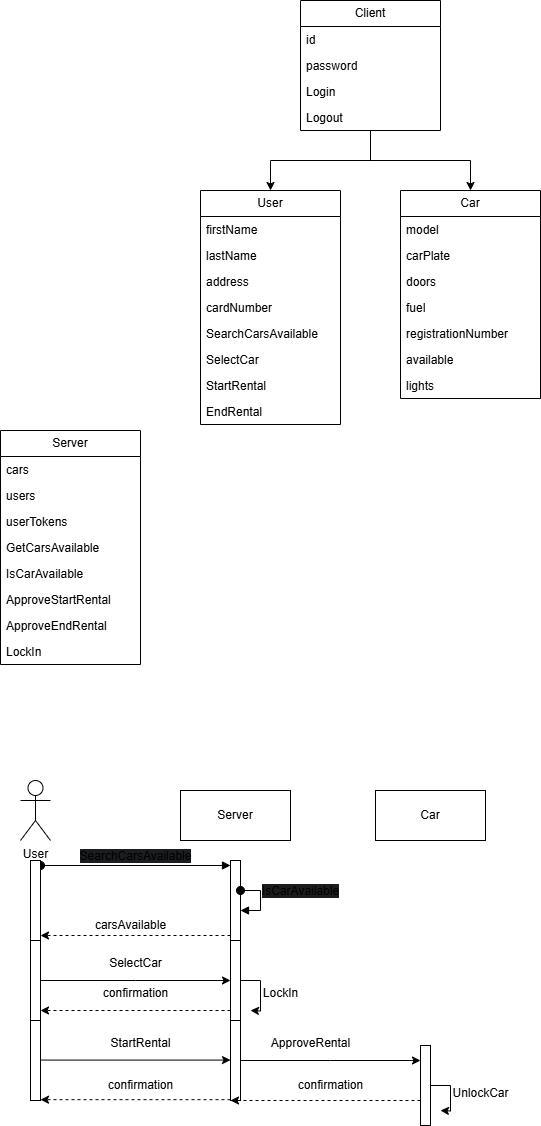

The diagram above was exported from draw.io. Its source (the exported page's mxGraphModel, read from the mxfile embedded in the PNG):
<mxGraphModel dx="875" dy="588" grid="1" gridSize="10" guides="1" tooltips="1" connect="1" arrows="1" fold="1" page="1" pageScale="1" pageWidth="850" pageHeight="1100" math="0" shadow="0">
  <root>
    <mxCell id="0" />
    <mxCell id="1" parent="0" />
    <mxCell id="FONHpGzphjbnSRiJAOad-15" style="edgeStyle=orthogonalEdgeStyle;rounded=0;orthogonalLoop=1;jettySize=auto;html=1;entryX=0.5;entryY=0;entryDx=0;entryDy=0;" edge="1" parent="1" source="FONHpGzphjbnSRiJAOad-1" target="FONHpGzphjbnSRiJAOad-5">
      <mxGeometry relative="1" as="geometry" />
    </mxCell>
    <mxCell id="FONHpGzphjbnSRiJAOad-18" style="edgeStyle=orthogonalEdgeStyle;rounded=0;orthogonalLoop=1;jettySize=auto;html=1;entryX=0.5;entryY=0;entryDx=0;entryDy=0;" edge="1" parent="1" source="FONHpGzphjbnSRiJAOad-1" target="FONHpGzphjbnSRiJAOad-9">
      <mxGeometry relative="1" as="geometry" />
    </mxCell>
    <mxCell id="FONHpGzphjbnSRiJAOad-1" value="Client" style="swimlane;fontStyle=0;childLayout=stackLayout;horizontal=1;startSize=26;fillColor=none;horizontalStack=0;resizeParent=1;resizeParentMax=0;resizeLast=0;collapsible=1;marginBottom=0;whiteSpace=wrap;html=1;" vertex="1" parent="1">
      <mxGeometry x="350" y="60" width="140" height="130" as="geometry" />
    </mxCell>
    <mxCell id="FONHpGzphjbnSRiJAOad-3" value="id" style="text;strokeColor=none;fillColor=none;align=left;verticalAlign=top;spacingLeft=4;spacingRight=4;overflow=hidden;rotatable=0;points=[[0,0.5],[1,0.5]];portConstraint=eastwest;whiteSpace=wrap;html=1;" vertex="1" parent="FONHpGzphjbnSRiJAOad-1">
      <mxGeometry y="26" width="140" height="26" as="geometry" />
    </mxCell>
    <mxCell id="FONHpGzphjbnSRiJAOad-4" value="password" style="text;strokeColor=none;fillColor=none;align=left;verticalAlign=top;spacingLeft=4;spacingRight=4;overflow=hidden;rotatable=0;points=[[0,0.5],[1,0.5]];portConstraint=eastwest;whiteSpace=wrap;html=1;" vertex="1" parent="FONHpGzphjbnSRiJAOad-1">
      <mxGeometry y="52" width="140" height="26" as="geometry" />
    </mxCell>
    <mxCell id="FONHpGzphjbnSRiJAOad-25" value="Login" style="text;strokeColor=none;fillColor=none;align=left;verticalAlign=top;spacingLeft=4;spacingRight=4;overflow=hidden;rotatable=0;points=[[0,0.5],[1,0.5]];portConstraint=eastwest;whiteSpace=wrap;html=1;" vertex="1" parent="FONHpGzphjbnSRiJAOad-1">
      <mxGeometry y="78" width="140" height="26" as="geometry" />
    </mxCell>
    <mxCell id="FONHpGzphjbnSRiJAOad-26" value="Logout" style="text;strokeColor=none;fillColor=none;align=left;verticalAlign=top;spacingLeft=4;spacingRight=4;overflow=hidden;rotatable=0;points=[[0,0.5],[1,0.5]];portConstraint=eastwest;whiteSpace=wrap;html=1;" vertex="1" parent="FONHpGzphjbnSRiJAOad-1">
      <mxGeometry y="104" width="140" height="26" as="geometry" />
    </mxCell>
    <mxCell id="FONHpGzphjbnSRiJAOad-5" value="User" style="swimlane;fontStyle=0;childLayout=stackLayout;horizontal=1;startSize=26;fillColor=none;horizontalStack=0;resizeParent=1;resizeParentMax=0;resizeLast=0;collapsible=1;marginBottom=0;whiteSpace=wrap;html=1;" vertex="1" parent="1">
      <mxGeometry x="250" y="250" width="140" height="234" as="geometry" />
    </mxCell>
    <mxCell id="FONHpGzphjbnSRiJAOad-6" value="firstName" style="text;strokeColor=none;fillColor=none;align=left;verticalAlign=top;spacingLeft=4;spacingRight=4;overflow=hidden;rotatable=0;points=[[0,0.5],[1,0.5]];portConstraint=eastwest;whiteSpace=wrap;html=1;" vertex="1" parent="FONHpGzphjbnSRiJAOad-5">
      <mxGeometry y="26" width="140" height="26" as="geometry" />
    </mxCell>
    <mxCell id="FONHpGzphjbnSRiJAOad-7" value="lastName" style="text;strokeColor=none;fillColor=none;align=left;verticalAlign=top;spacingLeft=4;spacingRight=4;overflow=hidden;rotatable=0;points=[[0,0.5],[1,0.5]];portConstraint=eastwest;whiteSpace=wrap;html=1;" vertex="1" parent="FONHpGzphjbnSRiJAOad-5">
      <mxGeometry y="52" width="140" height="26" as="geometry" />
    </mxCell>
    <mxCell id="FONHpGzphjbnSRiJAOad-8" value="address" style="text;strokeColor=none;fillColor=none;align=left;verticalAlign=top;spacingLeft=4;spacingRight=4;overflow=hidden;rotatable=0;points=[[0,0.5],[1,0.5]];portConstraint=eastwest;whiteSpace=wrap;html=1;" vertex="1" parent="FONHpGzphjbnSRiJAOad-5">
      <mxGeometry y="78" width="140" height="26" as="geometry" />
    </mxCell>
    <mxCell id="FONHpGzphjbnSRiJAOad-16" value="cardNumber" style="text;strokeColor=none;fillColor=none;align=left;verticalAlign=top;spacingLeft=4;spacingRight=4;overflow=hidden;rotatable=0;points=[[0,0.5],[1,0.5]];portConstraint=eastwest;whiteSpace=wrap;html=1;" vertex="1" parent="FONHpGzphjbnSRiJAOad-5">
      <mxGeometry y="104" width="140" height="26" as="geometry" />
    </mxCell>
    <mxCell id="FONHpGzphjbnSRiJAOad-30" value="SearchCarsAvailable" style="text;strokeColor=none;fillColor=none;align=left;verticalAlign=top;spacingLeft=4;spacingRight=4;overflow=hidden;rotatable=0;points=[[0,0.5],[1,0.5]];portConstraint=eastwest;whiteSpace=wrap;html=1;" vertex="1" parent="FONHpGzphjbnSRiJAOad-5">
      <mxGeometry y="130" width="140" height="26" as="geometry" />
    </mxCell>
    <mxCell id="FONHpGzphjbnSRiJAOad-34" value="SelectCar" style="text;strokeColor=none;fillColor=none;align=left;verticalAlign=top;spacingLeft=4;spacingRight=4;overflow=hidden;rotatable=0;points=[[0,0.5],[1,0.5]];portConstraint=eastwest;whiteSpace=wrap;html=1;" vertex="1" parent="FONHpGzphjbnSRiJAOad-5">
      <mxGeometry y="156" width="140" height="26" as="geometry" />
    </mxCell>
    <mxCell id="FONHpGzphjbnSRiJAOad-32" value="StartRental" style="text;strokeColor=none;fillColor=none;align=left;verticalAlign=top;spacingLeft=4;spacingRight=4;overflow=hidden;rotatable=0;points=[[0,0.5],[1,0.5]];portConstraint=eastwest;whiteSpace=wrap;html=1;" vertex="1" parent="FONHpGzphjbnSRiJAOad-5">
      <mxGeometry y="182" width="140" height="26" as="geometry" />
    </mxCell>
    <mxCell id="FONHpGzphjbnSRiJAOad-31" value="EndRental" style="text;strokeColor=none;fillColor=none;align=left;verticalAlign=top;spacingLeft=4;spacingRight=4;overflow=hidden;rotatable=0;points=[[0,0.5],[1,0.5]];portConstraint=eastwest;whiteSpace=wrap;html=1;" vertex="1" parent="FONHpGzphjbnSRiJAOad-5">
      <mxGeometry y="208" width="140" height="26" as="geometry" />
    </mxCell>
    <mxCell id="FONHpGzphjbnSRiJAOad-9" value="Car" style="swimlane;fontStyle=0;childLayout=stackLayout;horizontal=1;startSize=26;fillColor=none;horizontalStack=0;resizeParent=1;resizeParentMax=0;resizeLast=0;collapsible=1;marginBottom=0;whiteSpace=wrap;html=1;" vertex="1" parent="1">
      <mxGeometry x="450" y="250" width="140" height="208" as="geometry" />
    </mxCell>
    <mxCell id="FONHpGzphjbnSRiJAOad-10" value="model" style="text;strokeColor=none;fillColor=none;align=left;verticalAlign=top;spacingLeft=4;spacingRight=4;overflow=hidden;rotatable=0;points=[[0,0.5],[1,0.5]];portConstraint=eastwest;whiteSpace=wrap;html=1;" vertex="1" parent="FONHpGzphjbnSRiJAOad-9">
      <mxGeometry y="26" width="140" height="26" as="geometry" />
    </mxCell>
    <mxCell id="FONHpGzphjbnSRiJAOad-11" value="carPlate" style="text;strokeColor=none;fillColor=none;align=left;verticalAlign=top;spacingLeft=4;spacingRight=4;overflow=hidden;rotatable=0;points=[[0,0.5],[1,0.5]];portConstraint=eastwest;whiteSpace=wrap;html=1;" vertex="1" parent="FONHpGzphjbnSRiJAOad-9">
      <mxGeometry y="52" width="140" height="26" as="geometry" />
    </mxCell>
    <mxCell id="FONHpGzphjbnSRiJAOad-12" value="doors" style="text;strokeColor=none;fillColor=none;align=left;verticalAlign=top;spacingLeft=4;spacingRight=4;overflow=hidden;rotatable=0;points=[[0,0.5],[1,0.5]];portConstraint=eastwest;whiteSpace=wrap;html=1;" vertex="1" parent="FONHpGzphjbnSRiJAOad-9">
      <mxGeometry y="78" width="140" height="26" as="geometry" />
    </mxCell>
    <mxCell id="FONHpGzphjbnSRiJAOad-17" value="fuel" style="text;strokeColor=none;fillColor=none;align=left;verticalAlign=top;spacingLeft=4;spacingRight=4;overflow=hidden;rotatable=0;points=[[0,0.5],[1,0.5]];portConstraint=eastwest;whiteSpace=wrap;html=1;" vertex="1" parent="FONHpGzphjbnSRiJAOad-9">
      <mxGeometry y="104" width="140" height="26" as="geometry" />
    </mxCell>
    <mxCell id="FONHpGzphjbnSRiJAOad-19" value="registrationNumber" style="text;strokeColor=none;fillColor=none;align=left;verticalAlign=top;spacingLeft=4;spacingRight=4;overflow=hidden;rotatable=0;points=[[0,0.5],[1,0.5]];portConstraint=eastwest;whiteSpace=wrap;html=1;" vertex="1" parent="FONHpGzphjbnSRiJAOad-9">
      <mxGeometry y="130" width="140" height="26" as="geometry" />
    </mxCell>
    <mxCell id="FONHpGzphjbnSRiJAOad-20" value="available" style="text;strokeColor=none;fillColor=none;align=left;verticalAlign=top;spacingLeft=4;spacingRight=4;overflow=hidden;rotatable=0;points=[[0,0.5],[1,0.5]];portConstraint=eastwest;whiteSpace=wrap;html=1;" vertex="1" parent="FONHpGzphjbnSRiJAOad-9">
      <mxGeometry y="156" width="140" height="26" as="geometry" />
    </mxCell>
    <mxCell id="FONHpGzphjbnSRiJAOad-33" value="lights" style="text;strokeColor=none;fillColor=none;align=left;verticalAlign=top;spacingLeft=4;spacingRight=4;overflow=hidden;rotatable=0;points=[[0,0.5],[1,0.5]];portConstraint=eastwest;whiteSpace=wrap;html=1;" vertex="1" parent="FONHpGzphjbnSRiJAOad-9">
      <mxGeometry y="182" width="140" height="26" as="geometry" />
    </mxCell>
    <mxCell id="FONHpGzphjbnSRiJAOad-21" value="Server" style="swimlane;fontStyle=0;childLayout=stackLayout;horizontal=1;startSize=26;fillColor=none;horizontalStack=0;resizeParent=1;resizeParentMax=0;resizeLast=0;collapsible=1;marginBottom=0;whiteSpace=wrap;html=1;" vertex="1" parent="1">
      <mxGeometry x="50" y="490" width="140" height="234" as="geometry" />
    </mxCell>
    <mxCell id="FONHpGzphjbnSRiJAOad-22" value="cars" style="text;strokeColor=none;fillColor=none;align=left;verticalAlign=top;spacingLeft=4;spacingRight=4;overflow=hidden;rotatable=0;points=[[0,0.5],[1,0.5]];portConstraint=eastwest;whiteSpace=wrap;html=1;" vertex="1" parent="FONHpGzphjbnSRiJAOad-21">
      <mxGeometry y="26" width="140" height="26" as="geometry" />
    </mxCell>
    <mxCell id="FONHpGzphjbnSRiJAOad-23" value="users" style="text;strokeColor=none;fillColor=none;align=left;verticalAlign=top;spacingLeft=4;spacingRight=4;overflow=hidden;rotatable=0;points=[[0,0.5],[1,0.5]];portConstraint=eastwest;whiteSpace=wrap;html=1;" vertex="1" parent="FONHpGzphjbnSRiJAOad-21">
      <mxGeometry y="52" width="140" height="26" as="geometry" />
    </mxCell>
    <mxCell id="FONHpGzphjbnSRiJAOad-24" value="userTokens" style="text;strokeColor=none;fillColor=none;align=left;verticalAlign=top;spacingLeft=4;spacingRight=4;overflow=hidden;rotatable=0;points=[[0,0.5],[1,0.5]];portConstraint=eastwest;whiteSpace=wrap;html=1;" vertex="1" parent="FONHpGzphjbnSRiJAOad-21">
      <mxGeometry y="78" width="140" height="26" as="geometry" />
    </mxCell>
    <mxCell id="FONHpGzphjbnSRiJAOad-28" value="GetCarsAvailable" style="text;strokeColor=none;fillColor=none;align=left;verticalAlign=top;spacingLeft=4;spacingRight=4;overflow=hidden;rotatable=0;points=[[0,0.5],[1,0.5]];portConstraint=eastwest;whiteSpace=wrap;html=1;" vertex="1" parent="FONHpGzphjbnSRiJAOad-21">
      <mxGeometry y="104" width="140" height="26" as="geometry" />
    </mxCell>
    <mxCell id="FONHpGzphjbnSRiJAOad-29" value="IsCarAvailable" style="text;strokeColor=none;fillColor=none;align=left;verticalAlign=top;spacingLeft=4;spacingRight=4;overflow=hidden;rotatable=0;points=[[0,0.5],[1,0.5]];portConstraint=eastwest;whiteSpace=wrap;html=1;" vertex="1" parent="FONHpGzphjbnSRiJAOad-21">
      <mxGeometry y="130" width="140" height="26" as="geometry" />
    </mxCell>
    <mxCell id="FONHpGzphjbnSRiJAOad-35" value="ApproveStartRental" style="text;strokeColor=none;fillColor=none;align=left;verticalAlign=top;spacingLeft=4;spacingRight=4;overflow=hidden;rotatable=0;points=[[0,0.5],[1,0.5]];portConstraint=eastwest;whiteSpace=wrap;html=1;" vertex="1" parent="FONHpGzphjbnSRiJAOad-21">
      <mxGeometry y="156" width="140" height="26" as="geometry" />
    </mxCell>
    <mxCell id="FONHpGzphjbnSRiJAOad-36" value="ApproveEndRental" style="text;strokeColor=none;fillColor=none;align=left;verticalAlign=top;spacingLeft=4;spacingRight=4;overflow=hidden;rotatable=0;points=[[0,0.5],[1,0.5]];portConstraint=eastwest;whiteSpace=wrap;html=1;" vertex="1" parent="FONHpGzphjbnSRiJAOad-21">
      <mxGeometry y="182" width="140" height="26" as="geometry" />
    </mxCell>
    <mxCell id="FONHpGzphjbnSRiJAOad-61" value="LockIn" style="text;strokeColor=none;fillColor=none;align=left;verticalAlign=top;spacingLeft=4;spacingRight=4;overflow=hidden;rotatable=0;points=[[0,0.5],[1,0.5]];portConstraint=eastwest;whiteSpace=wrap;html=1;" vertex="1" parent="FONHpGzphjbnSRiJAOad-21">
      <mxGeometry y="208" width="140" height="26" as="geometry" />
    </mxCell>
    <mxCell id="FONHpGzphjbnSRiJAOad-53" style="edgeStyle=orthogonalEdgeStyle;rounded=0;orthogonalLoop=1;jettySize=auto;html=1;curved=0;exitX=0;exitY=1;exitDx=0;exitDy=-5;exitPerimeter=0;entryX=1;entryY=1;entryDx=0;entryDy=-5;entryPerimeter=0;dashed=1;" edge="1" parent="1" source="FONHpGzphjbnSRiJAOad-37" target="FONHpGzphjbnSRiJAOad-44">
      <mxGeometry relative="1" as="geometry" />
    </mxCell>
    <mxCell id="FONHpGzphjbnSRiJAOad-37" value="" style="html=1;points=[[0,0,0,0,5],[0,1,0,0,-5],[1,0,0,0,5],[1,1,0,0,-5]];perimeter=orthogonalPerimeter;outlineConnect=0;targetShapes=umlLifeline;portConstraint=eastwest;newEdgeStyle={&quot;curved&quot;:0,&quot;rounded&quot;:0};" vertex="1" parent="1">
      <mxGeometry x="280" y="920" width="10" height="80" as="geometry" />
    </mxCell>
    <mxCell id="FONHpGzphjbnSRiJAOad-38" value="&lt;span style=&quot;font-size: 12px; text-align: left; text-wrap-mode: wrap; background-color: rgb(27, 29, 30);&quot;&gt;SearchCarsAvailable&lt;/span&gt;" style="html=1;verticalAlign=bottom;startArrow=oval;endArrow=block;startSize=8;curved=0;rounded=0;entryX=0;entryY=0;entryDx=0;entryDy=5;exitX=1;exitY=0;exitDx=0;exitDy=5;exitPerimeter=0;" edge="1" target="FONHpGzphjbnSRiJAOad-37" parent="1" source="FONHpGzphjbnSRiJAOad-44">
      <mxGeometry relative="1" as="geometry">
        <mxPoint x="210" y="925" as="sourcePoint" />
      </mxGeometry>
    </mxCell>
    <mxCell id="FONHpGzphjbnSRiJAOad-41" value="User" style="shape=umlActor;verticalLabelPosition=bottom;verticalAlign=top;html=1;" vertex="1" parent="1">
      <mxGeometry x="70" y="840" width="30" height="60" as="geometry" />
    </mxCell>
    <mxCell id="FONHpGzphjbnSRiJAOad-44" value="" style="html=1;points=[[0,0,0,0,5],[0,1,0,0,-5],[1,0,0,0,5],[1,1,0,0,-5]];perimeter=orthogonalPerimeter;outlineConnect=0;targetShapes=umlLifeline;portConstraint=eastwest;newEdgeStyle={&quot;curved&quot;:0,&quot;rounded&quot;:0};" vertex="1" parent="1">
      <mxGeometry x="80" y="920" width="10" height="80" as="geometry" />
    </mxCell>
    <mxCell id="FONHpGzphjbnSRiJAOad-46" value="Server" style="html=1;whiteSpace=wrap;" vertex="1" parent="1">
      <mxGeometry x="230" y="850" width="110" height="50" as="geometry" />
    </mxCell>
    <mxCell id="FONHpGzphjbnSRiJAOad-48" value="&lt;span style=&quot;font-size: 12px; text-align: left; text-wrap-mode: wrap; background-color: rgb(27, 29, 30);&quot;&gt;IsCarAvailable&lt;/span&gt;" style="html=1;verticalAlign=bottom;startArrow=oval;endArrow=block;startSize=8;curved=0;rounded=0;" edge="1" target="FONHpGzphjbnSRiJAOad-37" parent="1" source="FONHpGzphjbnSRiJAOad-37">
      <mxGeometry y="40" relative="1" as="geometry">
        <mxPoint x="400" y="925" as="sourcePoint" />
        <mxPoint as="offset" />
      </mxGeometry>
    </mxCell>
    <mxCell id="FONHpGzphjbnSRiJAOad-50" value="Car" style="html=1;whiteSpace=wrap;" vertex="1" parent="1">
      <mxGeometry x="425" y="850" width="110" height="50" as="geometry" />
    </mxCell>
    <mxCell id="FONHpGzphjbnSRiJAOad-55" value="carsAvailable" style="text;html=1;align=center;verticalAlign=middle;resizable=0;points=[];autosize=1;strokeColor=none;fillColor=none;" vertex="1" parent="1">
      <mxGeometry x="135" y="970" width="90" height="30" as="geometry" />
    </mxCell>
    <mxCell id="FONHpGzphjbnSRiJAOad-57" style="edgeStyle=orthogonalEdgeStyle;rounded=0;orthogonalLoop=1;jettySize=auto;html=1;curved=0;" edge="1" parent="1" source="FONHpGzphjbnSRiJAOad-56">
      <mxGeometry relative="1" as="geometry">
        <mxPoint x="280" y="1040" as="targetPoint" />
      </mxGeometry>
    </mxCell>
    <mxCell id="FONHpGzphjbnSRiJAOad-56" value="" style="html=1;points=[[0,0,0,0,5],[0,1,0,0,-5],[1,0,0,0,5],[1,1,0,0,-5]];perimeter=orthogonalPerimeter;outlineConnect=0;targetShapes=umlLifeline;portConstraint=eastwest;newEdgeStyle={&quot;curved&quot;:0,&quot;rounded&quot;:0};" vertex="1" parent="1">
      <mxGeometry x="80" y="1000" width="10" height="80" as="geometry" />
    </mxCell>
    <mxCell id="FONHpGzphjbnSRiJAOad-58" value="SelectCar" style="text;html=1;align=center;verticalAlign=middle;resizable=0;points=[];autosize=1;strokeColor=none;fillColor=none;" vertex="1" parent="1">
      <mxGeometry x="145" y="1008" width="80" height="30" as="geometry" />
    </mxCell>
    <mxCell id="FONHpGzphjbnSRiJAOad-62" style="edgeStyle=orthogonalEdgeStyle;rounded=0;orthogonalLoop=1;jettySize=auto;html=1;curved=0;" edge="1" parent="1" source="FONHpGzphjbnSRiJAOad-59">
      <mxGeometry relative="1" as="geometry">
        <mxPoint x="300" y="1070" as="targetPoint" />
      </mxGeometry>
    </mxCell>
    <mxCell id="FONHpGzphjbnSRiJAOad-59" value="" style="html=1;points=[[0,0,0,0,5],[0,1,0,0,-5],[1,0,0,0,5],[1,1,0,0,-5]];perimeter=orthogonalPerimeter;outlineConnect=0;targetShapes=umlLifeline;portConstraint=eastwest;newEdgeStyle={&quot;curved&quot;:0,&quot;rounded&quot;:0};" vertex="1" parent="1">
      <mxGeometry x="280" y="1000" width="10" height="80" as="geometry" />
    </mxCell>
    <mxCell id="FONHpGzphjbnSRiJAOad-60" style="edgeStyle=orthogonalEdgeStyle;rounded=0;orthogonalLoop=1;jettySize=auto;html=1;curved=0;exitX=0;exitY=1;exitDx=0;exitDy=-5;exitPerimeter=0;entryX=1;entryY=1;entryDx=0;entryDy=-5;entryPerimeter=0;dashed=1;" edge="1" parent="1">
      <mxGeometry relative="1" as="geometry">
        <mxPoint x="280" y="1070" as="sourcePoint" />
        <mxPoint x="90" y="1070" as="targetPoint" />
      </mxGeometry>
    </mxCell>
    <mxCell id="FONHpGzphjbnSRiJAOad-63" value="LockIn" style="text;html=1;align=center;verticalAlign=middle;resizable=0;points=[];autosize=1;strokeColor=none;fillColor=none;" vertex="1" parent="1">
      <mxGeometry x="300" y="1038" width="60" height="30" as="geometry" />
    </mxCell>
    <mxCell id="FONHpGzphjbnSRiJAOad-64" value="confirmation" style="text;html=1;align=center;verticalAlign=middle;resizable=0;points=[];autosize=1;strokeColor=none;fillColor=none;" vertex="1" parent="1">
      <mxGeometry x="140" y="1038" width="90" height="30" as="geometry" />
    </mxCell>
    <mxCell id="FONHpGzphjbnSRiJAOad-66" value="" style="html=1;points=[[0,0,0,0,5],[0,1,0,0,-5],[1,0,0,0,5],[1,1,0,0,-5]];perimeter=orthogonalPerimeter;outlineConnect=0;targetShapes=umlLifeline;portConstraint=eastwest;newEdgeStyle={&quot;curved&quot;:0,&quot;rounded&quot;:0};" vertex="1" parent="1">
      <mxGeometry x="80" y="1080" width="10" height="80" as="geometry" />
    </mxCell>
    <mxCell id="FONHpGzphjbnSRiJAOad-71" style="edgeStyle=orthogonalEdgeStyle;rounded=0;orthogonalLoop=1;jettySize=auto;html=1;curved=0;" edge="1" parent="1" source="FONHpGzphjbnSRiJAOad-67">
      <mxGeometry relative="1" as="geometry">
        <mxPoint x="470" y="1120" as="targetPoint" />
      </mxGeometry>
    </mxCell>
    <mxCell id="FONHpGzphjbnSRiJAOad-67" value="" style="html=1;points=[[0,0,0,0,5],[0,1,0,0,-5],[1,0,0,0,5],[1,1,0,0,-5]];perimeter=orthogonalPerimeter;outlineConnect=0;targetShapes=umlLifeline;portConstraint=eastwest;newEdgeStyle={&quot;curved&quot;:0,&quot;rounded&quot;:0};" vertex="1" parent="1">
      <mxGeometry x="280" y="1080" width="10" height="80" as="geometry" />
    </mxCell>
    <mxCell id="FONHpGzphjbnSRiJAOad-68" style="edgeStyle=orthogonalEdgeStyle;rounded=0;orthogonalLoop=1;jettySize=auto;html=1;curved=0;" edge="1" parent="1">
      <mxGeometry relative="1" as="geometry">
        <mxPoint x="280" y="1119.58" as="targetPoint" />
        <mxPoint x="90" y="1119.58" as="sourcePoint" />
      </mxGeometry>
    </mxCell>
    <mxCell id="FONHpGzphjbnSRiJAOad-69" value="StartRental" style="text;html=1;align=center;verticalAlign=middle;resizable=0;points=[];autosize=1;strokeColor=none;fillColor=none;" vertex="1" parent="1">
      <mxGeometry x="150" y="1088" width="80" height="30" as="geometry" />
    </mxCell>
    <mxCell id="FONHpGzphjbnSRiJAOad-72" value="ApproveRental" style="text;html=1;align=center;verticalAlign=middle;resizable=0;points=[];autosize=1;strokeColor=none;fillColor=none;" vertex="1" parent="1">
      <mxGeometry x="310" y="1088" width="100" height="30" as="geometry" />
    </mxCell>
    <mxCell id="FONHpGzphjbnSRiJAOad-73" style="edgeStyle=orthogonalEdgeStyle;rounded=0;orthogonalLoop=1;jettySize=auto;html=1;curved=0;exitX=0;exitY=1;exitDx=0;exitDy=-5;exitPerimeter=0;entryX=1;entryY=1;entryDx=0;entryDy=-5;entryPerimeter=0;dashed=1;" edge="1" parent="1">
      <mxGeometry relative="1" as="geometry">
        <mxPoint x="280" y="1159.17" as="sourcePoint" />
        <mxPoint x="90" y="1159.17" as="targetPoint" />
      </mxGeometry>
    </mxCell>
    <mxCell id="FONHpGzphjbnSRiJAOad-74" value="confirmation" style="text;html=1;align=center;verticalAlign=middle;resizable=0;points=[];autosize=1;strokeColor=none;fillColor=none;" vertex="1" parent="1">
      <mxGeometry x="145" y="1130" width="90" height="30" as="geometry" />
    </mxCell>
    <mxCell id="FONHpGzphjbnSRiJAOad-76" style="edgeStyle=orthogonalEdgeStyle;rounded=0;orthogonalLoop=1;jettySize=auto;html=1;curved=0;" edge="1" parent="1" source="FONHpGzphjbnSRiJAOad-75">
      <mxGeometry relative="1" as="geometry">
        <mxPoint x="490" y="1170" as="targetPoint" />
      </mxGeometry>
    </mxCell>
    <mxCell id="FONHpGzphjbnSRiJAOad-75" value="" style="html=1;points=[[0,0,0,0,5],[0,1,0,0,-5],[1,0,0,0,5],[1,1,0,0,-5]];perimeter=orthogonalPerimeter;outlineConnect=0;targetShapes=umlLifeline;portConstraint=eastwest;newEdgeStyle={&quot;curved&quot;:0,&quot;rounded&quot;:0};" vertex="1" parent="1">
      <mxGeometry x="470" y="1105" width="10" height="80" as="geometry" />
    </mxCell>
    <mxCell id="FONHpGzphjbnSRiJAOad-77" value="UnlockCar" style="text;html=1;align=center;verticalAlign=middle;resizable=0;points=[];autosize=1;strokeColor=none;fillColor=none;" vertex="1" parent="1">
      <mxGeometry x="490" y="1138" width="80" height="30" as="geometry" />
    </mxCell>
    <mxCell id="FONHpGzphjbnSRiJAOad-79" style="edgeStyle=orthogonalEdgeStyle;rounded=0;orthogonalLoop=1;jettySize=auto;html=1;curved=0;exitX=0;exitY=1;exitDx=0;exitDy=-5;exitPerimeter=0;entryX=1;entryY=1;entryDx=0;entryDy=-5;entryPerimeter=0;dashed=1;" edge="1" parent="1">
      <mxGeometry relative="1" as="geometry">
        <mxPoint x="470" y="1160" as="sourcePoint" />
        <mxPoint x="280" y="1160" as="targetPoint" />
      </mxGeometry>
    </mxCell>
    <mxCell id="FONHpGzphjbnSRiJAOad-80" value="confirmation" style="text;html=1;align=center;verticalAlign=middle;resizable=0;points=[];autosize=1;strokeColor=none;fillColor=none;" vertex="1" parent="1">
      <mxGeometry x="335" y="1130" width="90" height="30" as="geometry" />
    </mxCell>
  </root>
</mxGraphModel>